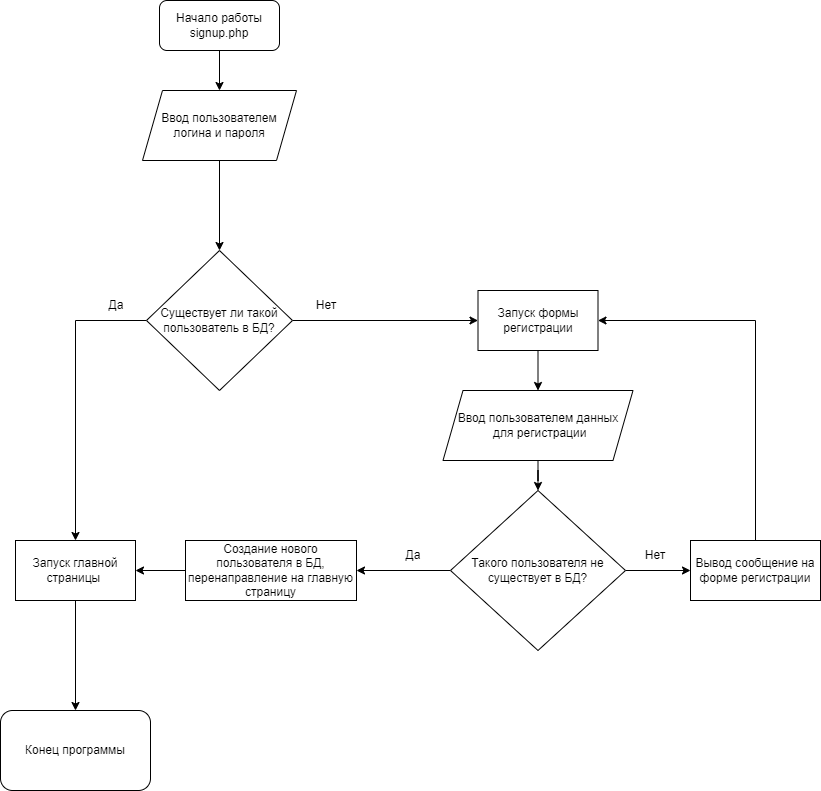

The diagram above was exported from draw.io. Its source (the exported page's mxGraphModel, read from the mxfile embedded in the PNG):
<mxGraphModel dx="782" dy="579" grid="1" gridSize="10" guides="1" tooltips="1" connect="1" arrows="1" fold="1" page="1" pageScale="1" pageWidth="827" pageHeight="1169" math="0" shadow="0">
  <root>
    <mxCell id="0" />
    <mxCell id="1" parent="0" />
    <mxCell id="b9-r6PUrvDd42kpTauz5-4" value="" style="edgeStyle=orthogonalEdgeStyle;rounded=0;orthogonalLoop=1;jettySize=auto;html=1;entryX=0.5;entryY=0;entryDx=0;entryDy=0;" edge="1" parent="1" source="b9-r6PUrvDd42kpTauz5-1" target="b9-r6PUrvDd42kpTauz5-2">
      <mxGeometry relative="1" as="geometry">
        <mxPoint x="279" y="170" as="targetPoint" />
      </mxGeometry>
    </mxCell>
    <mxCell id="b9-r6PUrvDd42kpTauz5-1" value="" style="rounded=1;whiteSpace=wrap;html=1;" vertex="1" parent="1">
      <mxGeometry x="219" y="80" width="120" height="50" as="geometry" />
    </mxCell>
    <mxCell id="b9-r6PUrvDd42kpTauz5-16" style="edgeStyle=orthogonalEdgeStyle;rounded=0;orthogonalLoop=1;jettySize=auto;html=1;entryX=0.5;entryY=0;entryDx=0;entryDy=0;" edge="1" parent="1" source="b9-r6PUrvDd42kpTauz5-2" target="b9-r6PUrvDd42kpTauz5-5">
      <mxGeometry relative="1" as="geometry" />
    </mxCell>
    <mxCell id="b9-r6PUrvDd42kpTauz5-2" value="Ввод пользователем логина и пароля" style="shape=parallelogram;perimeter=parallelogramPerimeter;whiteSpace=wrap;html=1;fixedSize=1;" vertex="1" parent="1">
      <mxGeometry x="202" y="170" width="154" height="70" as="geometry" />
    </mxCell>
    <mxCell id="b9-r6PUrvDd42kpTauz5-19" value="" style="edgeStyle=orthogonalEdgeStyle;rounded=0;orthogonalLoop=1;jettySize=auto;html=1;" edge="1" parent="1" source="b9-r6PUrvDd42kpTauz5-5" target="b9-r6PUrvDd42kpTauz5-18">
      <mxGeometry relative="1" as="geometry" />
    </mxCell>
    <mxCell id="b9-r6PUrvDd42kpTauz5-27" value="" style="edgeStyle=orthogonalEdgeStyle;rounded=0;orthogonalLoop=1;jettySize=auto;html=1;" edge="1" parent="1" source="b9-r6PUrvDd42kpTauz5-5" target="b9-r6PUrvDd42kpTauz5-26">
      <mxGeometry relative="1" as="geometry">
        <mxPoint x="415" y="400" as="sourcePoint" />
      </mxGeometry>
    </mxCell>
    <mxCell id="b9-r6PUrvDd42kpTauz5-5" value="Существует ли такой пользователь в БД?" style="rhombus;whiteSpace=wrap;html=1;" vertex="1" parent="1">
      <mxGeometry x="206" y="330" width="146" height="140" as="geometry" />
    </mxCell>
    <mxCell id="b9-r6PUrvDd42kpTauz5-15" value="Начало работы signup.php" style="text;html=1;strokeColor=none;fillColor=none;align=center;verticalAlign=middle;whiteSpace=wrap;rounded=0;" vertex="1" parent="1">
      <mxGeometry x="224" y="90" width="110" height="30" as="geometry" />
    </mxCell>
    <mxCell id="b9-r6PUrvDd42kpTauz5-23" value="" style="edgeStyle=orthogonalEdgeStyle;rounded=0;orthogonalLoop=1;jettySize=auto;html=1;" edge="1" parent="1" source="b9-r6PUrvDd42kpTauz5-18" target="b9-r6PUrvDd42kpTauz5-22">
      <mxGeometry relative="1" as="geometry" />
    </mxCell>
    <mxCell id="b9-r6PUrvDd42kpTauz5-18" value="Запуск главной страницы&amp;nbsp;" style="whiteSpace=wrap;html=1;" vertex="1" parent="1">
      <mxGeometry x="75" y="620" width="120" height="60" as="geometry" />
    </mxCell>
    <mxCell id="b9-r6PUrvDd42kpTauz5-22" value="Конец программы" style="rounded=1;whiteSpace=wrap;html=1;" vertex="1" parent="1">
      <mxGeometry x="60" y="790" width="150" height="80" as="geometry" />
    </mxCell>
    <mxCell id="b9-r6PUrvDd42kpTauz5-24" value="Да" style="text;html=1;strokeColor=none;fillColor=none;align=center;verticalAlign=middle;whiteSpace=wrap;rounded=0;" vertex="1" parent="1">
      <mxGeometry x="146" y="370" width="60" height="30" as="geometry" />
    </mxCell>
    <mxCell id="b9-r6PUrvDd42kpTauz5-31" value="" style="edgeStyle=orthogonalEdgeStyle;rounded=0;orthogonalLoop=1;jettySize=auto;html=1;" edge="1" parent="1" source="b9-r6PUrvDd42kpTauz5-26">
      <mxGeometry relative="1" as="geometry">
        <mxPoint x="597.5" y="470" as="targetPoint" />
      </mxGeometry>
    </mxCell>
    <mxCell id="b9-r6PUrvDd42kpTauz5-26" value="Запуск формы регистрации" style="whiteSpace=wrap;html=1;" vertex="1" parent="1">
      <mxGeometry x="537.5" y="370" width="120" height="60" as="geometry" />
    </mxCell>
    <mxCell id="b9-r6PUrvDd42kpTauz5-28" value="Нет" style="text;html=1;strokeColor=none;fillColor=none;align=center;verticalAlign=middle;whiteSpace=wrap;rounded=0;" vertex="1" parent="1">
      <mxGeometry x="356" y="370" width="60" height="30" as="geometry" />
    </mxCell>
    <mxCell id="b9-r6PUrvDd42kpTauz5-34" value="" style="edgeStyle=orthogonalEdgeStyle;rounded=0;orthogonalLoop=1;jettySize=auto;html=1;" edge="1" parent="1" target="b9-r6PUrvDd42kpTauz5-33">
      <mxGeometry relative="1" as="geometry">
        <mxPoint x="597.5" y="540" as="sourcePoint" />
      </mxGeometry>
    </mxCell>
    <mxCell id="b9-r6PUrvDd42kpTauz5-30" value="Ввод пользователем данных&lt;br&gt;&amp;nbsp;для регистрации" style="shape=parallelogram;perimeter=parallelogramPerimeter;whiteSpace=wrap;html=1;fixedSize=1;" vertex="1" parent="1">
      <mxGeometry x="502.5" y="470" width="190" height="70" as="geometry" />
    </mxCell>
    <mxCell id="b9-r6PUrvDd42kpTauz5-38" value="" style="edgeStyle=orthogonalEdgeStyle;rounded=0;orthogonalLoop=1;jettySize=auto;html=1;" edge="1" parent="1" source="b9-r6PUrvDd42kpTauz5-33" target="b9-r6PUrvDd42kpTauz5-37">
      <mxGeometry relative="1" as="geometry" />
    </mxCell>
    <mxCell id="b9-r6PUrvDd42kpTauz5-41" value="" style="edgeStyle=orthogonalEdgeStyle;rounded=0;orthogonalLoop=1;jettySize=auto;html=1;" edge="1" parent="1" source="b9-r6PUrvDd42kpTauz5-33" target="b9-r6PUrvDd42kpTauz5-40">
      <mxGeometry relative="1" as="geometry" />
    </mxCell>
    <mxCell id="b9-r6PUrvDd42kpTauz5-33" value="Такого пользователя не существует в БД?" style="rhombus;whiteSpace=wrap;html=1;" vertex="1" parent="1">
      <mxGeometry x="510" y="570" width="175" height="160" as="geometry" />
    </mxCell>
    <mxCell id="b9-r6PUrvDd42kpTauz5-39" style="edgeStyle=orthogonalEdgeStyle;rounded=0;orthogonalLoop=1;jettySize=auto;html=1;entryX=1;entryY=0.5;entryDx=0;entryDy=0;" edge="1" parent="1" source="b9-r6PUrvDd42kpTauz5-37" target="b9-r6PUrvDd42kpTauz5-18">
      <mxGeometry relative="1" as="geometry" />
    </mxCell>
    <mxCell id="b9-r6PUrvDd42kpTauz5-37" value="Создание нового пользователя в БД, перенаправление на главную страницу" style="whiteSpace=wrap;html=1;" vertex="1" parent="1">
      <mxGeometry x="245" y="620" width="171" height="60" as="geometry" />
    </mxCell>
    <mxCell id="b9-r6PUrvDd42kpTauz5-44" style="edgeStyle=orthogonalEdgeStyle;rounded=0;orthogonalLoop=1;jettySize=auto;html=1;entryX=1;entryY=0.5;entryDx=0;entryDy=0;" edge="1" parent="1" source="b9-r6PUrvDd42kpTauz5-40" target="b9-r6PUrvDd42kpTauz5-26">
      <mxGeometry relative="1" as="geometry">
        <mxPoint x="815" y="340" as="targetPoint" />
        <Array as="points">
          <mxPoint x="815" y="400" />
        </Array>
      </mxGeometry>
    </mxCell>
    <mxCell id="b9-r6PUrvDd42kpTauz5-40" value="Вывод сообщение на форме регистрации" style="whiteSpace=wrap;html=1;" vertex="1" parent="1">
      <mxGeometry x="750" y="620" width="130" height="60" as="geometry" />
    </mxCell>
    <mxCell id="b9-r6PUrvDd42kpTauz5-42" value="Да" style="text;html=1;strokeColor=none;fillColor=none;align=center;verticalAlign=middle;whiteSpace=wrap;rounded=0;" vertex="1" parent="1">
      <mxGeometry x="443" y="620" width="60" height="30" as="geometry" />
    </mxCell>
    <mxCell id="b9-r6PUrvDd42kpTauz5-43" value="Нет" style="text;html=1;strokeColor=none;fillColor=none;align=center;verticalAlign=middle;whiteSpace=wrap;rounded=0;" vertex="1" parent="1">
      <mxGeometry x="685" y="620" width="60" height="30" as="geometry" />
    </mxCell>
  </root>
</mxGraphModel>